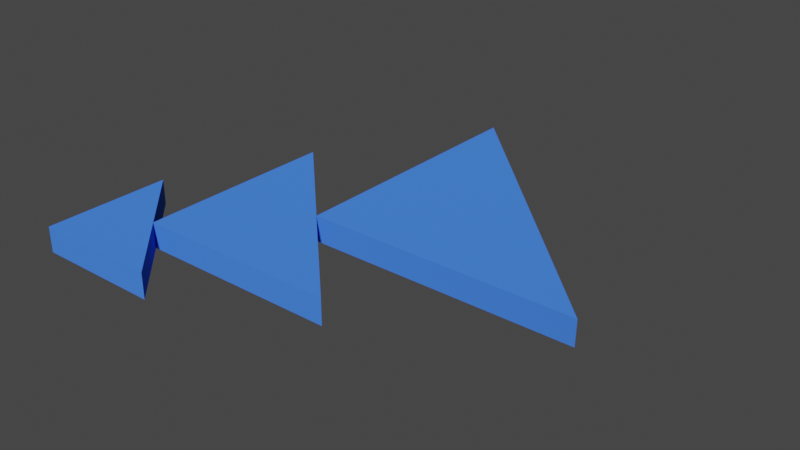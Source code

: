# Source: triangles-pinelike.blend  (saved by Blender 2.90.8; exported with 4.5.12 LTS)
import bpy
from mathutils import Matrix  # noqa: F401  (used for matrix-valued properties, if any)

bpy.ops.wm.read_factory_settings(use_empty=True)
scene = bpy.context.scene
scene.name = 'Scene'

# ---- materials (node trees are filled in below, after node groups)
mat_body = bpy.data.materials.new('body')
mat_body.use_transparent_shadow = False

# ---- material node trees
mat_body.use_nodes = True; mat_body.node_tree.nodes.clear()
_N = mat_body.node_tree.nodes; _L = mat_body.node_tree.links
n0 = _N.new('ShaderNodeOutputMaterial'); n0.name = 'Material Output'; n0.location = (300, 300)
n1 = _N.new('ShaderNodeBsdfDiffuse'); n1.name = 'Diffuse BSDF'; n1.location = (10, 300)
n1.inputs[0].default_value = (0.05286, 0.1846, 0.8, 1.0)
n1.inputs[1].default_value = 0.5
_L.new(n1.outputs[0], n0.inputs[0])
n0.is_active_output = True

# ---- world
world_world = bpy.data.worlds.new('World'); scene.world = world_world
world_world.use_nodes = True; world_world.node_tree.nodes.clear()
_N = world_world.node_tree.nodes; _L = world_world.node_tree.links
n0 = _N.new('ShaderNodeOutputWorld'); n0.name = 'World Output'; n0.location = (300, 300)
n1 = _N.new('ShaderNodeBackground'); n1.name = 'Background'; n1.location = (10, 300)
n1.inputs[0].default_value = (0.05088, 0.05088, 0.05088, 1.0)
_L.new(n1.outputs[0], n0.inputs[0])
n0.is_active_output = True
world_world.color = (0.05088, 0.05088, 0.05088)
world_world.use_sun_shadow = False
world_world.sun_shadow_jitter_overblur = 0.0

# ---- meshes
me_cube_003 = bpy.data.meshes.new('Cube.003')
me_cube_003.from_pydata([(-1.7, -1.7, 0.1), (-1.7, -1.7, 0.9), (-1.7, 2.3, 0.1), (-1.7, 2.3, 0.9), (2.3, -1.7, 0.1), (2.3, -1.7, 0.9)], [], [(0, 1, 3, 2), (2, 3, 5, 4), (0, 2, 4), (4, 5, 1, 0), (1, 5, 3)])
_uv = me_cube_003.uv_layers.new(name='UVMap')
_uv.uv.foreach_set('vector', [0.375, 0.0, 0.625, 0.0, 0.625, 0.25, 0.375, 0.25, 0.375, 0.25, 0.625, 0.25, 0.625, 0.75, 0.375, 0.75, 0.375, 1.0, 0.375, 0.25, 0.375, 0.75, 0.375, 0.75, 0.625, 0.75, 0.625, 1.0, 0.375, 1.0, 0.625, 1.0, 0.625, 0.75, 0.625, 0.25])
me_cube_003.materials.append(mat_body)
me_cube_003.use_remesh_fix_poles = True
me_cube_003.use_remesh_preserve_attributes = False
me_cube_003.use_mirror_vertex_groups = False
me_cube_003.update()
me_cube_005 = bpy.data.meshes.new('Cube.005')
me_cube_005.from_pydata([(-1.7, -1.7, 0.3984), (-1.7, -1.7, 0.9), (-1.7, 2.3, 0.3984), (-1.7, 2.3, 0.9), (2.3, -1.7, 0.3984), (2.3, -1.7, 0.9)], [], [(0, 1, 3, 2), (2, 3, 5, 4), (0, 2, 4), (4, 5, 1, 0), (1, 5, 3)])
_uv = me_cube_005.uv_layers.new(name='UVMap')
_uv.uv.foreach_set('vector', [0.375, 0.0, 0.625, 0.0, 0.625, 0.25, 0.375, 0.25, 0.375, 0.25, 0.625, 0.25, 0.625, 0.75, 0.375, 0.75, 0.375, 1.0, 0.375, 0.25, 0.375, 0.75, 0.375, 0.75, 0.625, 0.75, 0.625, 1.0, 0.375, 1.0, 0.625, 1.0, 0.625, 0.75, 0.625, 0.25])
me_cube_005.materials.append(mat_body)
me_cube_005.use_remesh_fix_poles = True
me_cube_005.use_remesh_preserve_attributes = False
me_cube_005.use_mirror_vertex_groups = False
me_cube_005.update()
me_cube_006 = bpy.data.meshes.new('Cube.006')
me_cube_006.from_pydata([(-1.7, -1.7, 0.02507), (-1.695, -1.695, 0.4009), (-1.7, 2.3, 0.02507), (-1.695, 2.305, 0.4009), (2.3, -1.7, 0.02507), (2.305, -1.695, 0.4009)], [], [(0, 1, 3, 2), (2, 3, 5, 4), (0, 2, 4), (4, 5, 1, 0), (1, 5, 3)])
_uv = me_cube_006.uv_layers.new(name='UVMap')
_uv.uv.foreach_set('vector', [0.375, 0.0, 0.625, 0.0, 0.625, 0.25, 0.375, 0.25, 0.375, 0.25, 0.625, 0.25, 0.625, 0.75, 0.375, 0.75, 0.375, 1.0, 0.375, 0.25, 0.375, 0.75, 0.375, 0.75, 0.625, 0.75, 0.625, 1.0, 0.375, 1.0, 0.625, 1.0, 0.625, 0.75, 0.625, 0.25])
me_cube_006.materials.append(mat_body)
me_cube_006.use_remesh_fix_poles = True
me_cube_006.use_remesh_preserve_attributes = False
me_cube_006.use_mirror_vertex_groups = False
me_cube_006.update()

# ---- objects
ob_cube = bpy.data.objects.new('Cube', me_cube_003)
ob_cube_001 = bpy.data.objects.new('Cube.001', me_cube_005)
ob_cube_002 = bpy.data.objects.new('Cube.002', me_cube_006)

# ---- transforms, parenting, visibility, modifiers, constraints
ob_cube.location = (-3.369, -3.369, 0.1629)
ob_cube.lineart.crease_threshold = 0.0
ob_cube_001.location = (-0.3581, -0.3581, -0.3724)
ob_cube_001.scale = (1.595, 1.595, 1.595)
ob_cube_001.lineart.crease_threshold = 0.0
ob_cube_002.location = (3.727, 3.727, 0.2095)
ob_cube_002.scale = (2.128, 2.128, 2.128)
ob_cube_002.lineart.crease_threshold = 0.0

# ---- collection membership
scene.collection.objects.link(ob_cube)
scene.collection.objects.link(ob_cube_001)
scene.collection.objects.link(ob_cube_002)

# ---- scene / render settings (as saved in the file)
scene.frame_start = 1; scene.frame_end = 250; scene.frame_set(1)
scene.render.engine = 'BLENDER_EEVEE_NEXT'
scene.cycles.use_denoising = False
scene.cycles.samples = 128
scene.cycles.sampling_pattern = 'TABULATED_SOBOL'
scene.cycles.use_adaptive_sampling = False
scene.cycles.use_light_tree = False
scene.view_settings.view_transform = 'Filmic'
bpy.context.view_layer.update()

# ---- added for rendering (the .blend has no active camera and no usable light): camera, sun
cam_auto = bpy.data.cameras.new('AutoCamera')
cam_auto.lens = 50.0
cam_auto.sensor_width = 36.0
cam_auto.clip_end = 1000.0
ob_auto_camera = bpy.data.objects.new('AutoCamera', cam_auto)
scene.collection.objects.link(ob_auto_camera)
ob_auto_camera.location = (19.7278, -19.7522, 15.0193)
ob_auto_camera.rotation_euler = (1.09748, -7.21219e-08, 0.694738)
scene.camera = ob_auto_camera
light_auto_sun = bpy.data.lights.new('AutoSun', 'SUN')
light_auto_sun.energy = 3.0
light_auto_sun.angle = 0.0523599
ob_auto_sun = bpy.data.objects.new('AutoSun', light_auto_sun)
scene.collection.objects.link(ob_auto_sun)
ob_auto_sun.rotation_euler = (0.872665, 0.174533, 0.523599)
bpy.context.view_layer.update()
